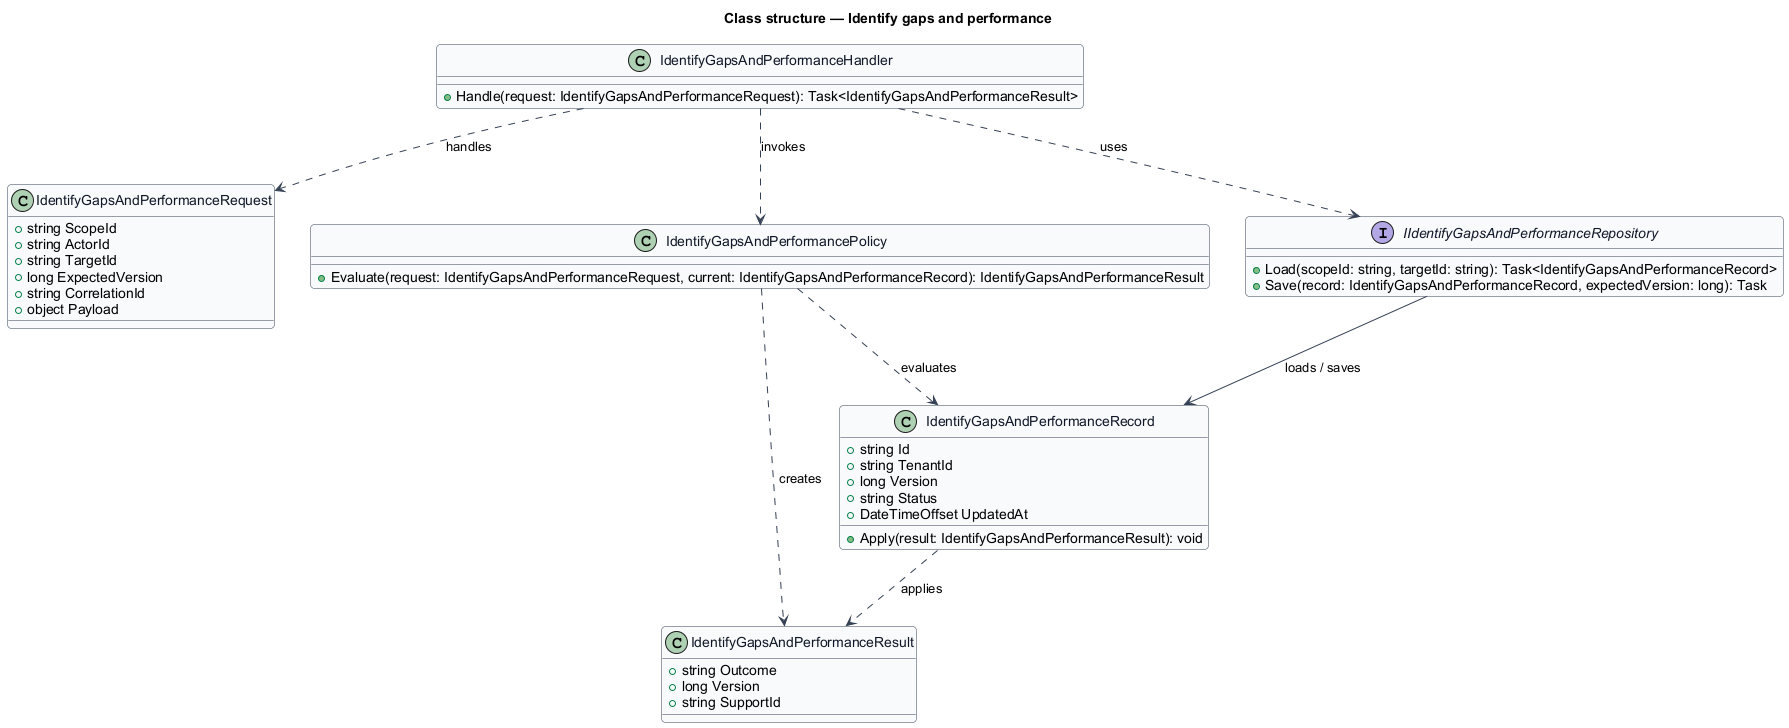

The diagram above was rendered by PlantUML. Its source (embedded in the PNG):
@startuml
skinparam backgroundColor #FFFFFF
skinparam shadowing false
skinparam roundcorner 8
skinparam defaultFontName Arial
skinparam ArrowColor #344054
skinparam class {
  BorderColor #344054
  FontColor #101828
  BackgroundColor #F9FAFB
}
title Class structure — Identify gaps and performance

class IdentifyGapsAndPerformanceRequest {
  +string ScopeId
  +string ActorId
  +string TargetId
  +long ExpectedVersion
  +string CorrelationId
  +object Payload
}

class IdentifyGapsAndPerformanceResult {
  +string Outcome
  +long Version
  +string SupportId
}

class IdentifyGapsAndPerformanceRecord {
  +string Id
  +string TenantId
  +long Version
  +string Status
  +DateTimeOffset UpdatedAt
  +Apply(result: IdentifyGapsAndPerformanceResult): void
}

class IdentifyGapsAndPerformancePolicy {
  +Evaluate(request: IdentifyGapsAndPerformanceRequest, current: IdentifyGapsAndPerformanceRecord): IdentifyGapsAndPerformanceResult
}

interface IIdentifyGapsAndPerformanceRepository {
  +Load(scopeId: string, targetId: string): Task<IdentifyGapsAndPerformanceRecord>
  +Save(record: IdentifyGapsAndPerformanceRecord, expectedVersion: long): Task
}

class IdentifyGapsAndPerformanceHandler {
  +Handle(request: IdentifyGapsAndPerformanceRequest): Task<IdentifyGapsAndPerformanceResult>
}

IdentifyGapsAndPerformanceHandler ..> IdentifyGapsAndPerformanceRequest : handles
IdentifyGapsAndPerformanceHandler ..> IdentifyGapsAndPerformancePolicy : invokes
IdentifyGapsAndPerformanceHandler ..> IIdentifyGapsAndPerformanceRepository : uses
IIdentifyGapsAndPerformanceRepository --> IdentifyGapsAndPerformanceRecord : loads / saves
IdentifyGapsAndPerformancePolicy ..> IdentifyGapsAndPerformanceRecord : evaluates
IdentifyGapsAndPerformancePolicy ..> IdentifyGapsAndPerformanceResult : creates
IdentifyGapsAndPerformanceRecord ..> IdentifyGapsAndPerformanceResult : applies
@enduml